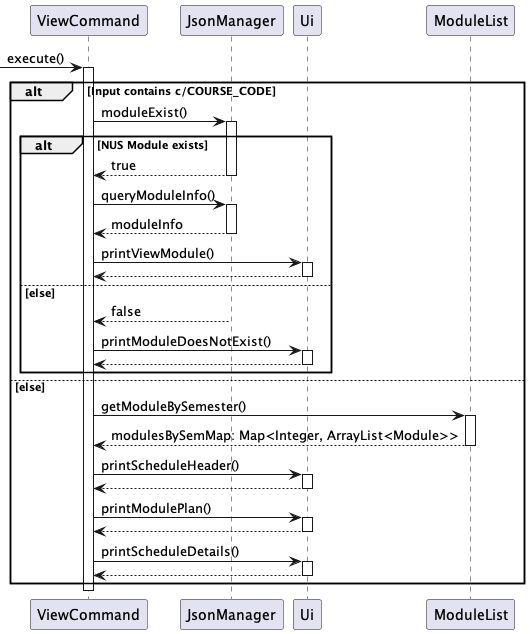

The diagram above was rendered by PlantUML. Its source (embedded in the PNG):
@startuml

participant ViewCommand
participant JsonManager
participant Ui
participant ModuleList



-> ViewCommand: execute()
activate ViewCommand
alt Input contains c/COURSE_CODE
    ViewCommand -> JsonManager: moduleExist()
    activate JsonManager
    alt NUS Module exists
    JsonManager --> ViewCommand: true
    deactivate JsonManager
    ViewCommand -> JsonManager: queryModuleInfo()
    activate JsonManager
    JsonManager --> ViewCommand: moduleInfo
    deactivate JsonManager
    ViewCommand -> Ui: printViewModule()
    activate Ui
    Ui --> ViewCommand
    deactivate Ui
    else else

    JsonManager --> ViewCommand: false
    ViewCommand -> Ui: printModuleDoesNotExist()
    activate Ui
    Ui --> ViewCommand
    deactivate Ui
    end
else else
    ViewCommand -> ModuleList: getModuleBySemester()

    activate ModuleList
    ModuleList --> ViewCommand: modulesBySemMap: Map<Integer, ArrayList<Module>>
    deactivate ModuleList
    ViewCommand -> Ui: printScheduleHeader()
    activate Ui
    Ui --> ViewCommand
    deactivate Ui
    ViewCommand -> Ui: printModulePlan()
    activate Ui
    Ui --> ViewCommand
    deactivate Ui
    ViewCommand -> Ui: printScheduleDetails()
    activate Ui
    Ui --> ViewCommand
    deactivate Ui
end
deactivate ViewCommand

@enduml